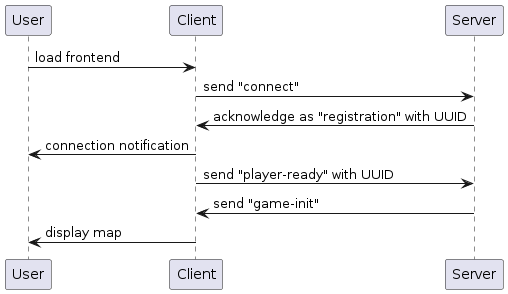

The diagram above was rendered by PlantUML. Its source (embedded in the PNG):
@startuml sequence_diagram_sprint1

User -> Client: load frontend
Client -> Server: send "connect"
Server -> Client: acknowledge as "registration" with UUID
Client -> User: connection notification
Client -> Server: send "player-ready" with UUID
Server -> Client: send "game-init"
Client -> User: display map

@enduml